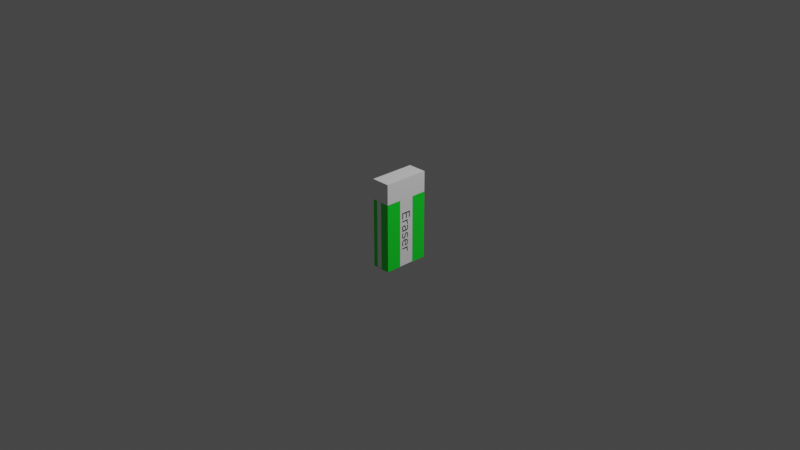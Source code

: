 # Source: eraser.blend  (saved by Blender 3.4.6; exported with 4.5.12 LTS)
import bpy
from mathutils import Matrix  # noqa: F401  (used for matrix-valued properties, if any)

bpy.ops.wm.read_factory_settings(use_empty=True)
scene = bpy.context.scene
scene.name = 'Scene'

# ---- collections
col_collection = bpy.data.collections.new('Collection'); scene.collection.children.link(col_collection)

# ---- images (referenced by path relative to the original .blend; pixels are not part of the script)
import os
ASSET_DIR = os.environ.get("B2B_ASSET_DIR", "")  # directory of the original .blend (textures are referenced by path, not embedded)
HERE = os.path.dirname(os.path.abspath(__file__))  # packed textures are extracted next to this script under _unpacked/

def load_image(name, relpath, width, height, colorspace="sRGB"):
    """Load a texture the original file referenced (path relative to the .blend, or extracted next to this script)."""
    p = next((c for c in (os.path.join(HERE, relpath), os.path.join(ASSET_DIR, relpath)) if relpath and os.path.exists(c)), "")
    if p:
        img = bpy.data.images.load(p, check_existing=True)
        img.name = name
    else:  # same state as the original file: an image datablock whose file is absent (Cycles renders it pink)
        img = bpy.data.images.new(name, width, height)
        img.source = "FILE"
        img.filepath = "//" + (relpath or name)
    img.colorspace_settings.name = colorspace
    return img
img_eraser2 = load_image('eraser2', '_unpacked/eraser2.d265a728.png', 1024, 1024, 'sRGB')

# ---- materials (node trees are filled in below, after node groups)
mat_material_001 = bpy.data.materials.new('Material.001')
mat_material_001.use_transparent_shadow = False

# ---- material node trees
mat_material_001.use_nodes = True; mat_material_001.node_tree.nodes.clear()
_N = mat_material_001.node_tree.nodes; _L = mat_material_001.node_tree.links
n0 = _N.new('ShaderNodeBsdfPrincipled'); n0.name = 'Principled BSDF'; n0.location = (10, 300)
n0.distribution = 'GGX'
n0.subsurface_method = 'RANDOM_WALK_SKIN'
n0.inputs[27].default_value = (0.0, 0.0, 0.0, 1.0)
n0.inputs[28].default_value = 1.0
n1 = _N.new('ShaderNodeOutputMaterial'); n1.name = 'Material Output'; n1.location = (320, 270)
n2 = _N.new('ShaderNodeTexImage'); n2.name = 'Image Texture'; n2.location = (-440, 210)
n2.label = 'BASE COLOR'
n2.image = img_eraser2
_L.new(n0.outputs[0], n1.inputs[0])
_L.new(n2.outputs[0], n0.inputs[0])
n1.is_active_output = True

# ---- world
world_world = bpy.data.worlds.new('World'); scene.world = world_world
world_world.use_nodes = True; world_world.node_tree.nodes.clear()
_N = world_world.node_tree.nodes; _L = world_world.node_tree.links
n0 = _N.new('ShaderNodeOutputWorld'); n0.name = 'World Output'; n0.location = (300, 300)
n1 = _N.new('ShaderNodeBackground'); n1.name = 'Background'; n1.location = (10, 300)
n1.inputs[0].default_value = (0.05088, 0.05088, 0.05088, 1.0)
_L.new(n1.outputs[0], n0.inputs[0])
n0.is_active_output = True
world_world.color = (0.05088, 0.05088, 0.05088)
world_world.use_sun_shadow = False
world_world.sun_shadow_jitter_overblur = 0.0

# ---- cameras
cam_camera = bpy.data.cameras.new('Camera')
cam_camera.clip_end = 100.0
cam_camera.ortho_scale = 7.314

# ---- lights
light_light = bpy.data.lights.new('Light', 'POINT')
light_light.transmission_factor = 0.0
light_light.energy = 1000.0
light_light.shadow_soft_size = 0.1
light_light.shadow_maximum_resolution = 0.006
light_light.use_absolute_resolution = True

# ---- meshes
me_eraser01 = bpy.data.meshes.new('Eraser01')
me_eraser01.from_pydata([(-0.1032, -0.2513, -0.4847), (-0.1032, -0.2513, -0.4847), (-0.1032, -0.2513, -0.4847), (-0.1032, -0.2513, 0.4847), (-0.1032, -0.2513, 0.4847), (-0.1032, -0.2513, 0.4847), (-0.1032, 0.2513, -0.4847), (-0.1032, 0.2513, -0.4847), (-0.1032, 0.2513, -0.4847), (-0.1032, 0.2513, 0.4847), (-0.1032, 0.2513, 0.4847), (-0.1032, 0.2513, 0.4847), (0.1032, -0.2513, -0.4847), (0.1032, -0.2513, -0.4847), (0.1032, -0.2513, -0.4847), (0.1032, -0.2513, 0.4847), (0.1032, -0.2513, 0.4847), (0.1032, -0.2513, 0.4847), (0.1032, 0.2513, -0.4847), (0.1032, 0.2513, -0.4847), (0.1032, 0.2513, -0.4847), (0.1032, 0.2513, 0.4847), (0.1032, 0.2513, 0.4847), (0.1032, 0.2513, 0.4847)], [], [(0, 3, 9), (0, 9, 6), (8, 10, 21), (8, 21, 19), (20, 23, 17), (20, 17, 14), (13, 15, 4), (13, 4, 2), (7, 18, 12), (7, 12, 1), (22, 11, 5), (22, 5, 16)])
me_eraser01.polygons.foreach_set('use_smooth', [0, 0, 1, 1, 0, 0, 1, 1, 0, 0, 0, 0])
_uv = me_eraser01.uv_layers.new(name='UVMap')
_uv.uv.foreach_set('vector', [0.3415, 0.0, 0.3415, 0.6585, 8.941e-08, 0.6585, 0.3415, 0.0, 8.941e-08, 0.6585, 0.0, 0.0, 0.8231, 0.0, 0.8231, 0.6585, 0.6829, 0.6585, 0.8231, 0.0, 0.6829, 0.6585, 0.6829, 0.0, 0.6829, 0.0, 0.6829, 0.6585, 0.3415, 0.6585, 0.6829, 0.0, 0.3415, 0.6585, 0.3415, 0.0, 0.9633, 0.0, 0.9633, 0.6585, 0.8231, 0.6585, 0.9633, 0.0, 0.8231, 0.6585, 0.8231, 0.0, 0.0, 0.6585, 0.1402, 0.6585, 0.1402, 1.0, 0.0, 0.6585, 0.1402, 1.0, 5.215e-08, 1.0, 0.1402, 0.6585, 0.2804, 0.6585, 0.2804, 1.0, 0.1402, 0.6585, 0.2804, 1.0, 0.1402, 1.0])
me_eraser01.materials.append(mat_material_001)
me_eraser01.update()
me_eraser01.normals_split_custom_set([tuple(v) for v in zip(*[iter([-1.0, 0.0, 0.0, -1.0, 0.0, 0.0, -1.0, 0.0, 0.0, -1.0, 0.0, 0.0, -1.0, 0.0, 0.0, -1.0, 0.0, 0.0, 0.0, 1.0, 0.0, 0.0, 1.0, 0.0, 0.0, 1.0, 0.0, 0.0, 1.0, 0.0, 0.0, 1.0, 0.0, 0.0, 1.0, 0.0, 1.0, 0.0, 0.0, 1.0, 0.0, 0.0, 1.0, 0.0, 0.0, 1.0, 0.0, 0.0, 1.0, 0.0, 0.0, 1.0, 0.0, 0.0, 0.0, -1.0, 0.0, 0.0, -1.0, 0.0, 0.0, -1.0, 0.0, 0.0, -1.0, 0.0, 0.0, -1.0, 0.0, 0.0, -1.0, 0.0, 0.0, 0.0, -1.0, 0.0, 0.0, -1.0, 0.0, 0.0, -1.0, 0.0, 0.0, -1.0, 0.0, 0.0, -1.0, 0.0, 0.0, -1.0, 0.0, 0.0, 1.0, 0.0, 0.0, 1.0, 0.0, 0.0, 1.0, 0.0, 0.0, 1.0, 0.0, 0.0, 1.0, 0.0, 0.0, 1.0])] * 3)])

# ---- objects
ob_light = bpy.data.objects.new('Light', light_light)
ob_camera = bpy.data.objects.new('Camera', cam_camera)
ob_eraser01 = bpy.data.objects.new('Eraser01', me_eraser01)

# ---- transforms, parenting, visibility, modifiers, constraints
ob_light.location = (4.076, 1.005, 5.904)
ob_light.rotation_euler = (0.6503, 0.05522, 1.866)
ob_light.lock_rotations_4d = False
ob_light.empty_display_type = 'ARROWS'
ob_light.color = (0.0, 0.0, 0.0, 0.0)
ob_light.lineart.crease_threshold = 0.0
ob_camera.location = (7.359, -6.926, 4.958)
ob_camera.rotation_euler = (1.109, 0.0, 0.8149)
ob_camera.lock_rotations_4d = False
ob_camera.empty_display_type = 'ARROWS'
ob_camera.color = (0.0, 0.0, 0.0, 0.0)
ob_camera.display_type = 'WIRE'
ob_camera.lineart.crease_threshold = 0.0
ob_eraser01.location = (0.0, 0.0, 0.0)
ob_eraser01.rotation_mode = 'QUATERNION'
ob_eraser01.rotation_quaternion = (1.0, 0.0, 0.0, 0.0)

# ---- collection membership
col_collection.objects.link(ob_light)
col_collection.objects.link(ob_camera)
col_collection.objects.link(ob_eraser01)

# ---- scene / render settings (as saved in the file)
scene.camera = ob_camera
scene.frame_start = 1; scene.frame_end = 250; scene.frame_set(1)
scene.render.engine = 'BLENDER_EEVEE_NEXT'
scene.cycles.sampling_pattern = 'TABULATED_SOBOL'
scene.cycles.use_light_tree = False
scene.view_settings.view_transform = 'Filmic'
bpy.context.view_layer.update()
